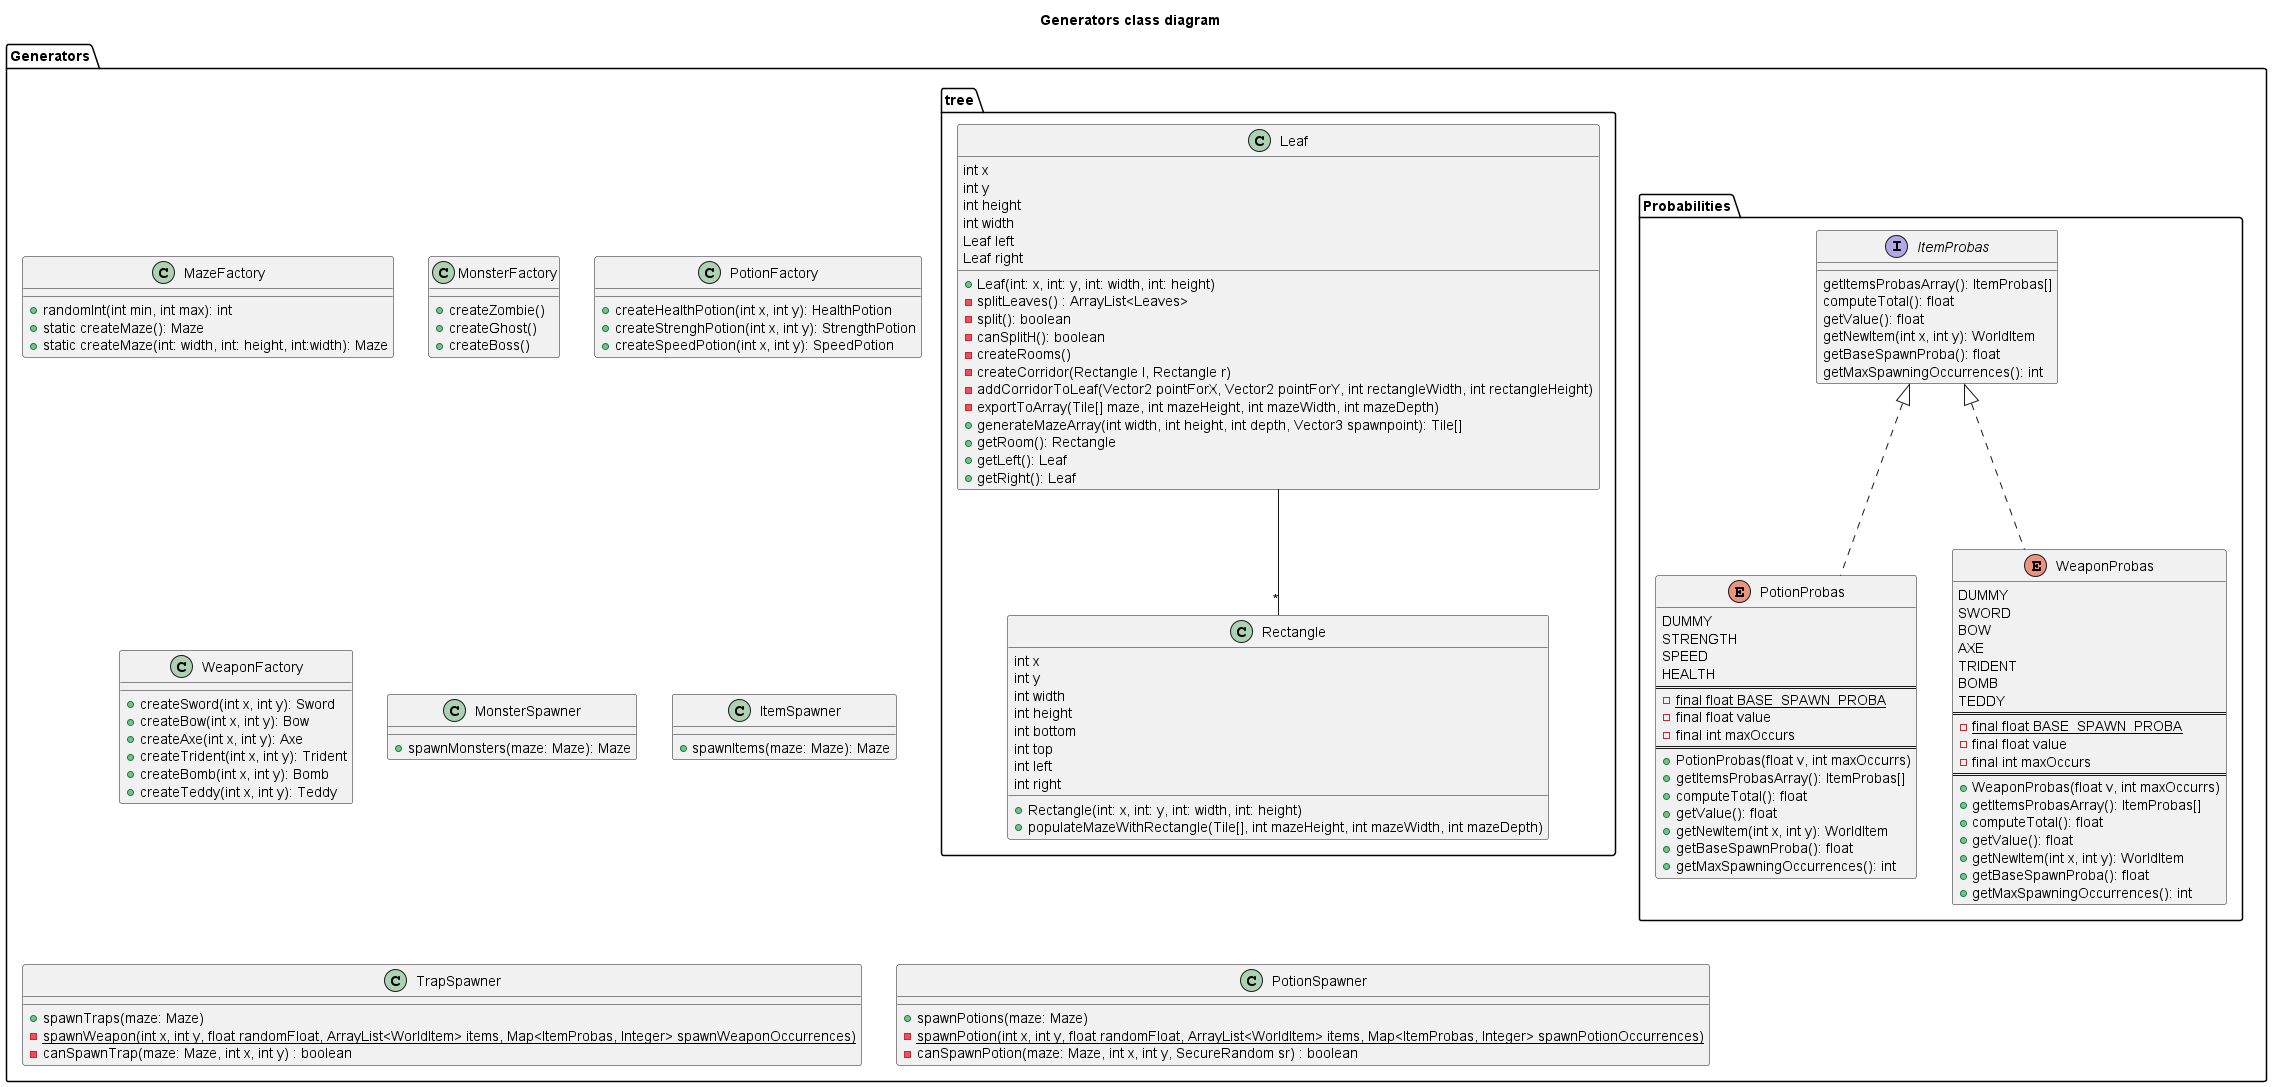

The diagram above was rendered by PlantUML. Its source (embedded in the PNG):
@startuml Generators class diagram
title Generators class diagram

package Generators {

    package Probabilities {
        interface ItemProbas {
            getItemsProbasArray(): ItemProbas[]
            computeTotal(): float
            getValue(): float
            getNewItem(int x, int y): WorldItem
            getBaseSpawnProba(): float
            getMaxSpawningOccurrences(): int
        }

        enum PotionProbas {
            DUMMY
            STRENGTH
            SPEED
            HEALTH
            ==
            - {static} final float BASE_SPAWN_PROBA
            - final float value
            - final int maxOccurs
            ==
            + PotionProbas(float v, int maxOccurrs)
            + getItemsProbasArray(): ItemProbas[]
            + computeTotal(): float
            + getValue(): float
            + getNewItem(int x, int y): WorldItem
            + getBaseSpawnProba(): float
            + getMaxSpawningOccurrences(): int
        }

        enum WeaponProbas {
            DUMMY
            SWORD
            BOW
            AXE
            TRIDENT
            BOMB
            TEDDY
            ==
            - {static} final float BASE_SPAWN_PROBA
            - final float value
            - final int maxOccurs
            ==
            + WeaponProbas(float v, int maxOccurrs)
            + getItemsProbasArray(): ItemProbas[]
            + computeTotal(): float
            + getValue(): float
            + getNewItem(int x, int y): WorldItem
            + getBaseSpawnProba(): float
            + getMaxSpawningOccurrences(): int
        }

        ItemProbas <|.. PotionProbas
        ItemProbas <|.. WeaponProbas
    }


    class MazeFactory {
        + randomInt(int min, int max): int
        + static createMaze(): Maze
        + static createMaze(int: width, int: height, int:width): Maze
    }

    class MonsterFactory {
        + createZombie()
        + createGhost()
        + createBoss()
    }

    class PotionFactory {
        + createHealthPotion(int x, int y): HealthPotion
        + createStrenghPotion(int x, int y): StrengthPotion
        + createSpeedPotion(int x, int y): SpeedPotion
    }

    class WeaponFactory {
        + createSword(int x, int y): Sword
        + createBow(int x, int y): Bow
        + createAxe(int x, int y): Axe
        + createTrident(int x, int y): Trident
        + createBomb(int x, int y): Bomb
        + createTeddy(int x, int y): Teddy
    }

    class MonsterSpawner {
        + spawnMonsters(maze: Maze): Maze
    }

    class ItemSpawner {
        + spawnItems(maze: Maze): Maze
    }

    class TrapSpawner {
        + spawnTraps(maze: Maze)
        - {static} spawnWeapon(int x, int y, float randomFloat, ArrayList<WorldItem> items, Map<ItemProbas, Integer> spawnWeaponOccurrences)
        - canSpawnTrap(maze: Maze, int x, int y) : boolean
    }

    class PotionSpawner {
        + spawnPotions(maze: Maze)
        - {static} spawnPotion(int x, int y, float randomFloat, ArrayList<WorldItem> items, Map<ItemProbas, Integer> spawnPotionOccurrences)
        - canSpawnPotion(maze: Maze, int x, int y, SecureRandom sr) : boolean
    }

    package tree {
        class Leaf {
            int x
            int y
            int height
            int width
            Leaf left
            Leaf right
            + Leaf(int: x, int: y, int: width, int: height)
            - splitLeaves() : ArrayList<Leaves>
            - split(): boolean
            - canSplitH(): boolean
            - createRooms()
            - createCorridor(Rectangle l, Rectangle r)
            - addCorridorToLeaf(Vector2 pointForX, Vector2 pointForY, int rectangleWidth, int rectangleHeight)
            - exportToArray(Tile[] maze, int mazeHeight, int mazeWidth, int mazeDepth)
            + generateMazeArray(int width, int height, int depth, Vector3 spawnpoint): Tile[]
            + getRoom(): Rectangle
            + getLeft(): Leaf
            + getRight(): Leaf
        }
        class Rectangle {
            int x
            int y
            int width
            int height
            int bottom
            int top
            int left
            int right
            + Rectangle(int: x, int: y, int: width, int: height)
            + populateMazeWithRectangle(Tile[], int mazeHeight, int mazeWidth, int mazeDepth)
        }

        Leaf -- "*" Rectangle
    }
}

@enduml